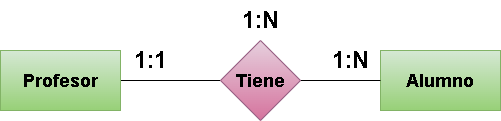

The diagram above was exported from draw.io. Its source (the exported page's mxGraphModel, read from the mxfile embedded in the PNG):
<mxGraphModel dx="1770" dy="1139" grid="1" gridSize="10" guides="1" tooltips="1" connect="1" arrows="1" fold="1" page="1" pageScale="1" pageWidth="850" pageHeight="1100" math="0" shadow="0">
  <root>
    <mxCell id="0" />
    <mxCell id="1" parent="0" />
    <mxCell id="2" style="edgeStyle=none;html=1;entryX=0;entryY=0.5;entryDx=0;entryDy=0;fontSize=24;endArrow=none;endFill=0;" parent="1" source="3" target="6" edge="1">
      <mxGeometry relative="1" as="geometry" />
    </mxCell>
    <mxCell id="3" value="&lt;h2&gt;&lt;b&gt;Profesor&lt;/b&gt;&lt;/h2&gt;" style="rounded=0;whiteSpace=wrap;html=1;fillColor=#d5e8d4;strokeColor=#82b366;gradientColor=#97d077;" parent="1" vertex="1">
      <mxGeometry x="175" y="130" width="120" height="60" as="geometry" />
    </mxCell>
    <mxCell id="4" value="&lt;h2&gt;&lt;b&gt;Alumno&lt;/b&gt;&lt;/h2&gt;" style="rounded=0;whiteSpace=wrap;html=1;fillColor=#d5e8d4;strokeColor=#82b366;gradientColor=#97d077;" parent="1" vertex="1">
      <mxGeometry x="555" y="130" width="120" height="60" as="geometry" />
    </mxCell>
    <mxCell id="5" style="edgeStyle=none;html=1;entryX=0;entryY=0.5;entryDx=0;entryDy=0;fontSize=24;endArrow=none;endFill=0;" parent="1" source="6" target="4" edge="1">
      <mxGeometry relative="1" as="geometry" />
    </mxCell>
    <mxCell id="6" value="&lt;h2&gt;Tiene&lt;/h2&gt;" style="rhombus;whiteSpace=wrap;html=1;fillColor=#e6d0de;strokeColor=#996185;gradientColor=#d5739d;" parent="1" vertex="1">
      <mxGeometry x="395" y="120" width="80" height="80" as="geometry" />
    </mxCell>
    <mxCell id="7" value="&lt;b&gt;1:1&lt;/b&gt;" style="text;html=1;align=center;verticalAlign=middle;resizable=0;points=[];autosize=1;strokeColor=none;fillColor=none;fontSize=24;" parent="1" vertex="1">
      <mxGeometry x="295" y="120" width="60" height="40" as="geometry" />
    </mxCell>
    <mxCell id="8" value="&lt;b&gt;1:N&lt;/b&gt;" style="text;html=1;align=center;verticalAlign=middle;resizable=0;points=[];autosize=1;strokeColor=none;fillColor=none;fontSize=24;" parent="1" vertex="1">
      <mxGeometry x="495" y="120" width="60" height="40" as="geometry" />
    </mxCell>
    <mxCell id="9" value="&lt;b&gt;1:N&lt;/b&gt;" style="text;html=1;align=center;verticalAlign=middle;resizable=0;points=[];autosize=1;strokeColor=none;fillColor=none;fontSize=24;" parent="1" vertex="1">
      <mxGeometry x="405" y="80" width="60" height="40" as="geometry" />
    </mxCell>
  </root>
</mxGraphModel>